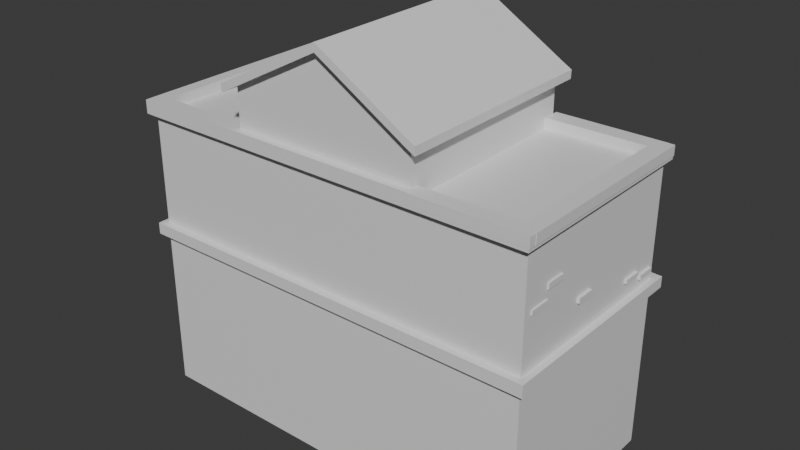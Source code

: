 # Source: fire_station.blend  (saved by Blender 5.0.119; exported with 4.5.12 LTS)
import bpy
from mathutils import Matrix  # noqa: F401  (used for matrix-valued properties, if any)

bpy.ops.wm.read_factory_settings(use_empty=True)
scene = bpy.context.scene
scene.name = 'Scene'

# ---- collections
col_collection = bpy.data.collections.new('Collection'); scene.collection.children.link(col_collection)

# ---- materials (node trees are filled in below, after node groups)
mat_material = bpy.data.materials.new('Material')
mat_material.alpha_threshold = 0.0
mat_material.use_backface_culling_lightprobe_volume = False
mat_material.roughness = 0.5
mat_material.line_color = (0.0, 0.0, 0.0, 1.0)

# ---- material node trees
mat_material.use_nodes = True; mat_material.node_tree.nodes.clear()
_N = mat_material.node_tree.nodes; _L = mat_material.node_tree.links
n0 = _N.new('ShaderNodeOutputMaterial'); n0.name = 'Material Output'; n0.location = (200, 100)
n1 = _N.new('ShaderNodeBsdfPrincipled'); n1.name = 'Principled BSDF'; n1.location = (-200, 100)
_L.new(n1.outputs[0], n0.inputs[0])
n0.is_active_output = True

# ---- world
world_world = bpy.data.worlds.new('World'); scene.world = world_world
world_world.use_nodes = True; world_world.node_tree.nodes.clear()
_N = world_world.node_tree.nodes; _L = world_world.node_tree.links
n0 = _N.new('ShaderNodeOutputWorld'); n0.name = 'World Output'; n0.location = (200, 100)
n1 = _N.new('ShaderNodeBackground'); n1.name = 'Background'; n1.location = (-200, 100)
n1.inputs[0].default_value = (0.05088, 0.05088, 0.05088, 1.0)
_L.new(n1.outputs[0], n0.inputs[0])
n0.is_active_output = True
world_world.color = (0.05088, 0.05088, 0.05088)
world_world.sun_shadow_jitter_overblur = 0.0

# ---- meshes
me_cube = bpy.data.meshes.new('Cube')
me_cube.from_pydata([(1.0, 1.0, 1.968), (1.0, 1.0, 0.3071), (1.0, -1.0, 1.968), (1.0, -1.0, 0.3071), (-3.066, 1.0, 1.968), (-3.066, 1.0, 0.3071), (-3.066, -1.0, 1.968), (-3.066, -1.0, 0.3071), (1.0, -1.0, 3.237), (-3.066, -1.0, 3.237), (1.0, 1.0, 3.237), (-3.066, 1.0, 3.237), (-0.09663, 1.0, 3.237), (-0.07216, -1.0, 3.237), (-1.951, -1.0, 3.237), (-1.949, 1.0, 3.237), (-1.949, 1.0, 3.716), (-0.09663, 1.0, 3.716), (-0.07216, -1.0, 3.716), (-1.951, -1.0, 3.716), (-0.9789, 1.0, 4.242), (-0.9597, -1.0, 4.242), (-2.67, 0.1701, 1.685), (0.569, 0.1435, 1.709), (-2.672, 0.1701, 0.3486), (0.5638, 0.1435, 0.3256), (-0.3306, 0.1435, 0.3256), (-0.3349, 0.1435, 1.709), (-1.778, 0.1701, 0.3486), (-1.775, 0.1701, 1.685), (1.0, 1.0, 2.078), (-3.066, -1.0, 2.083), (-3.066, 1.0, 2.076), (1.0, -1.0, 2.092), (-3.066, 1.091, 1.968), (1.0, 1.091, 1.968), (1.0, 1.091, 2.078), (-3.066, 1.091, 2.076), (-3.126, -1.0, 1.968), (-3.126, 1.0, 1.968), (-3.126, -1.0, 2.083), (-3.126, 1.0, 2.076), (1.0, -1.073, 1.968), (-3.066, -1.073, 1.968), (-3.066, -1.073, 2.083), (1.0, -1.073, 2.092), (-3.066, -1.073, 2.083), (-3.066, -1.073, 1.968), (-3.126, -1.073, 2.083), (-3.126, -1.073, 1.968), (1.068, 1.0, 1.968), (1.068, -1.0, 1.968), (1.068, 1.0, 2.078), (1.068, -1.0, 2.092), (1.0, -1.074, 1.968), (1.0, -1.074, 2.092), (1.068, -1.074, 1.968), (1.068, -1.074, 2.092), (1.0, 1.087, 2.078), (1.0, 1.087, 1.968), (1.068, 1.087, 2.078), (1.068, 1.087, 1.968), (-3.066, 1.088, 1.968), (-3.066, 1.088, 2.076), (-3.126, 1.088, 1.968), (-3.126, 1.088, 2.076), (-0.4629, 0.1451, 1.695), (-0.4564, 0.1451, 0.3393), (-1.607, 0.1451, 1.695), (-1.611, 0.1451, 0.3393), (0.6496, 1.0, 0.3071), (0.6464, 1.0, 1.727), (-2.805, 1.0, 0.3071), (-2.802, 1.0, 1.727), (0.5823, 1.0, 0.3071), (0.5876, 1.0, 1.728), (-0.349, 1.0, 0.3071), (-0.3535, 1.0, 1.727), (-0.4309, 1.0, 1.727), (-0.4241, 1.0, 0.3071), (-1.639, 1.0, 1.727), (-1.644, 1.0, 0.3071), (-1.733, 1.0, 1.727), (-2.711, 1.0, 1.726), (-1.737, 1.0, 0.3071), (-2.714, 1.0, 0.3071), (-1.951, -0.9162, 3.237), (-1.95, 0.8912, 3.237), (-2.981, -0.919, 3.237), (-2.982, 0.8975, 3.237), (-1.951, -1.0, 3.34), (-3.066, -1.0, 3.34), (-3.066, 1.0, 3.34), (-1.949, 1.0, 3.34), (-1.95, 0.8912, 3.34), (-1.951, -0.9162, 3.34), (-2.981, -0.919, 3.34), (-2.982, 0.8975, 3.34), (-3.066, 1.049, 3.237), (-1.949, 1.049, 3.237), (-3.066, 1.049, 3.34), (-1.949, 1.049, 3.34), (-3.114, -1.0, 3.237), (-3.114, 1.0, 3.237), (-3.114, -1.0, 3.34), (-3.114, 1.0, 3.34), (-1.951, -1.076, 3.237), (-3.066, -1.076, 3.237), (-1.951, -1.076, 3.34), (-3.066, -1.076, 3.34), (-3.113, -1.0, 3.237), (-3.113, -1.0, 3.34), (-3.113, -1.076, 3.237), (-3.113, -1.076, 3.34), (-3.066, 1.049, 3.237), (-3.066, 1.049, 3.34), (-3.114, 1.049, 3.237), (-3.114, 1.049, 3.34), (-3.066, 1.0, 3.208), (-1.949, 1.0, 3.208), (-3.066, 1.049, 3.208), (-1.949, 1.049, 3.208), (-3.066, -1.0, 3.206), (-3.066, 1.0, 3.206), (-3.114, -1.0, 3.206), (-3.114, 1.0, 3.206), (-1.951, -1.0, 3.205), (-3.066, -1.0, 3.205), (-1.951, -1.076, 3.205), (-3.066, -1.076, 3.205), (-3.066, -1.0, 3.206), (-3.066, -1.076, 3.206), (-3.113, -1.0, 3.206), (-3.113, -1.076, 3.206), (-3.066, 1.0, 3.208), (-3.114, 1.0, 3.208), (-3.066, 1.049, 3.208), (-3.114, 1.049, 3.208), (-0.07318, -0.917, 3.237), (-0.09507, 0.8724, 3.237), (0.9005, -0.9102, 3.237), (0.8908, 0.883, 3.237), (1.0, 1.0, 3.336), (1.0, -1.0, 3.336), (-0.09663, 1.0, 3.336), (-0.07216, -1.0, 3.336), (-0.09507, 0.8724, 3.336), (-0.07318, -0.917, 3.336), (0.9005, -0.9102, 3.336), (0.8908, 0.883, 3.336), (-0.3351, 0.985, 3.746), (-0.3714, 1.057, 3.71), (-1.735, 0.985, 3.746), (-1.698, 1.057, 3.71), (-0.3351, 0.985, 3.369), (-0.3714, 1.057, 3.405), (-1.735, 0.985, 3.369), (-1.698, 1.057, 3.405), (0.6089, 0.9141, 1.744), (0.6089, 0.9539, 1.744), (-2.703, 0.9141, 1.744), (-2.703, 0.9539, 1.744), (0.6089, 0.9141, 1.492), (0.6089, 0.9539, 1.492), (-2.703, 0.9141, 1.492), (-2.703, 0.9539, 1.492), (-2.358, 0.9913, 3.001), (-2.409, 1.017, 2.95), (-2.78, 0.9913, 3.001), (-2.716, 1.017, 2.95), (-2.358, 0.9913, 2.335), (-2.409, 1.017, 2.395), (-2.78, 0.9913, 2.335), (-2.716, 1.017, 2.395), (-1.691, 0.9913, 3.001), (-1.737, 1.017, 2.954), (-2.113, 0.9913, 3.001), (-2.053, 1.017, 2.954), (-1.691, 0.9913, 2.335), (-1.737, 1.017, 2.391), (-2.113, 0.9913, 2.335), (-2.053, 1.017, 2.391), (0.003436, 0.9913, 3.001), (-0.04392, 1.017, 2.953), (-0.4185, 0.9913, 3.001), (-0.3578, 1.017, 2.953), (0.003436, 0.9913, 2.335), (-0.04392, 1.017, 2.392), (-0.4185, 0.9913, 2.335), (-0.3578, 1.017, 2.392), (0.6628, 0.9913, 3.001), (0.6089, 1.017, 2.947), (0.2408, 0.9913, 3.001), (0.3082, 1.017, 2.947), (0.6628, 0.9913, 2.335), (0.6089, 1.017, 2.399), (0.2408, 0.9913, 2.335), (0.3082, 1.017, 2.399), (-0.09663, 1.052, 3.237), (1.0, 1.052, 3.237), (-0.09663, 1.052, 3.336), (1.0, 1.052, 3.336), (1.059, 1.0, 3.237), (1.059, -1.0, 3.237), (1.059, 1.0, 3.336), (1.059, -1.0, 3.336), (1.0, -1.077, 3.237), (-0.07216, -1.077, 3.237), (1.0, -1.077, 3.336), (-0.07216, -1.077, 3.336), (-0.06689, -1.0, 3.34), (-0.06689, -1.0, 3.237), (-0.06689, -1.076, 3.34), (-0.06689, -1.076, 3.237), (1.056, -1.0, 3.336), (1.056, -1.0, 3.237), (1.056, -1.077, 3.336), (1.056, -1.077, 3.237), (1.0, 1.049, 3.336), (1.0, 1.049, 3.237), (1.059, 1.049, 3.336), (1.059, 1.049, 3.237), (1.051, -1.0, 3.237), (1.051, -1.076, 3.237), (1.051, -1.0, 3.205), (1.051, -1.076, 3.205), (0.9996, -1.0, 3.237), (0.9997, -1.0, 3.205), (1.051, 1.049, 3.205), (1.051, 1.049, 3.237), (0.9997, 1.049, 3.205), (0.9996, 1.049, 3.237), (0.9997, 1.001, 3.205), (0.9996, 1.002, 3.237), (-0.1, 1.049, 3.238), (-0.09986, 1.049, 3.206), (-0.1, 1.002, 3.238), (-0.09986, 1.001, 3.206), (-2.713, 0.9539, 1.492), (-2.713, 0.9971, 1.492), (0.5835, 0.9539, 1.492), (0.5835, 0.9971, 1.492), (-2.713, 0.9539, 1.52), (-2.713, 0.9971, 1.52), (0.5835, 0.9539, 1.52), (0.5835, 0.9971, 1.52), (0.3731, 0.9539, 1.499), (0.3731, 0.9916, 1.499), (0.4042, 0.9539, 1.499), (0.4042, 0.9916, 1.499), (0.3731, 0.9539, 1.725), (0.3731, 0.9916, 1.725), (0.4042, 0.9539, 1.725), (0.4042, 0.9916, 1.725), (-0.6722, 0.9539, 1.499), (-0.6722, 0.9916, 1.499), (-0.6337, 0.9539, 1.499), (-0.6337, 0.9916, 1.499), (-0.6722, 0.9539, 1.725), (-0.6722, 0.9916, 1.725), (-0.6337, 0.9539, 1.725), (-0.6337, 0.9916, 1.725), (-1.439, 0.9539, 1.499), (-1.439, 0.9916, 1.499), (-1.399, 0.9539, 1.499), (-1.399, 0.9916, 1.499), (-1.439, 0.9539, 1.725), (-1.439, 0.9916, 1.725), (-1.399, 0.9539, 1.725), (-1.399, 0.9916, 1.725), (-0.9771, 1.0, 4.325), (-0.0948, 1.0, 3.799), (-0.07033, -0.9998, 3.799), (-0.9579, -0.9998, 4.325), (-1.949, -0.9998, 3.799), (-1.948, 1.0, 3.799), (-2.055, -0.9999, 3.661), (-2.053, 1.0, 3.661), (-2.053, -0.9997, 3.744), (-2.051, 1.0, 3.744), (0.02943, -0.9993, 3.658), (0.004962, 1.001, 3.658), (0.0068, 1.001, 3.741), (0.03127, -0.9991, 3.741), (-0.979, 1.085, 4.242), (-0.09677, 1.085, 3.716), (-1.95, 1.085, 3.716), (-0.09493, 1.086, 3.799), (-0.9772, 1.086, 4.325), (-1.948, 1.086, 3.799), (-2.053, 1.085, 3.661), (-2.051, 1.086, 3.744), (0.004826, 1.086, 3.658), (0.006665, 1.086, 3.741), (-0.9596, -1.087, 4.242), (-1.951, -1.087, 3.716), (-0.07202, -1.087, 3.716), (-0.9577, -1.087, 4.326), (-1.949, -1.087, 3.799), (-0.07019, -1.087, 3.799), (-2.053, -1.087, 3.745), (-2.055, -1.087, 3.661), (0.03141, -1.086, 3.741), (0.02957, -1.086, 3.658), (0.6496, 1.085, 0.3071), (0.5823, 1.085, 0.3071), (0.5876, 1.085, 1.728), (-2.711, 1.085, 1.726), (-2.714, 1.085, 0.3071), (-0.349, 1.085, 0.3071), (-0.3535, 1.085, 1.727), (-1.644, 1.085, 0.3071), (-1.737, 1.085, 0.3071), (-1.639, 1.085, 1.727), (-1.733, 1.085, 1.727), (-0.4309, 1.085, 1.727), (-0.4241, 1.085, 0.3071), (0.6464, 1.085, 1.727), (-2.805, 1.085, 0.3071), (-2.802, 1.085, 1.727), (0.6451, 1.0, 1.81), (-2.802, 1.0, 1.803), (-1.733, 1.086, 1.727), (-2.711, 1.086, 1.726), (0.5876, 1.086, 1.728), (-0.3535, 1.086, 1.727), (-1.639, 1.086, 1.727), (-0.4309, 1.086, 1.727), (0.6464, 1.086, 1.727), (-2.802, 1.086, 1.727), (0.6451, 1.086, 1.81), (-2.802, 1.086, 1.803), (-0.1741, 0.9539, 1.518), (-0.1741, 0.9922, 1.518), (-0.1394, 0.9539, 1.518), (-0.1394, 0.9922, 1.518), (-0.1741, 0.9539, 1.724), (-0.1741, 0.9922, 1.724), (-0.1394, 0.9539, 1.724), (-0.1394, 0.9922, 1.724), (-1.957, 0.9539, 1.518), (-1.957, 0.9922, 1.518), (-1.922, 0.9539, 1.518), (-1.922, 0.9922, 1.518), (-1.957, 0.9539, 1.724), (-1.957, 0.9922, 1.724), (-1.922, 0.9539, 1.724), (-1.922, 0.9922, 1.724), (-2.486, 0.9539, 1.518), (-2.486, 0.9922, 1.518), (-2.451, 0.9539, 1.518), (-2.451, 0.9922, 1.518), (-2.486, 0.9539, 1.724), (-2.486, 0.9922, 1.724), (-2.451, 0.9539, 1.724), (-2.451, 0.9922, 1.724), (-2.703, 0.9539, 1.603), (-2.703, 0.9872, 1.603), (0.5861, 0.9539, 1.603), (0.5861, 0.9872, 1.603), (-2.703, 0.9539, 1.631), (-2.703, 0.9872, 1.631), (0.5861, 0.9539, 1.631), (0.5861, 0.9872, 1.631), (-1.055, 0.9539, 1.519), (-1.055, 0.9696, 1.519), (-1.018, 0.9539, 1.519), (-1.018, 0.9696, 1.519), (-1.055, 0.9539, 1.725), (-1.055, 0.9696, 1.725), (-1.018, 0.9539, 1.725), (-1.018, 0.9696, 1.725), (-2.223, 0.9539, 1.519), (-2.223, 0.9696, 1.519), (-2.186, 0.9539, 1.519), (-2.186, 0.9696, 1.519), (-2.223, 0.9539, 1.725), (-2.223, 0.9696, 1.725), (-2.186, 0.9539, 1.725), (-2.186, 0.9696, 1.725), (0.1007, 0.9539, 1.519), (0.1007, 0.9696, 1.519), (0.1375, 0.9539, 1.519), (0.1375, 0.9696, 1.519), (0.1007, 0.9539, 1.725), (0.1007, 0.9696, 1.725), (0.1375, 0.9539, 1.725), (0.1375, 0.9696, 1.725), (0.2162, 1.0, 2.262), (0.2162, 1.054, 2.262), (0.6805, 1.0, 2.262), (0.6805, 1.054, 2.262), (0.2162, 1.0, 2.331), (0.2162, 1.054, 2.331), (0.6805, 1.0, 2.331), (0.6805, 1.054, 2.331), (-0.4462, 1.0, 2.262), (-0.4462, 1.054, 2.262), (0.01807, 1.0, 2.262), (0.01807, 1.054, 2.262), (-0.4462, 1.0, 2.331), (-0.4462, 1.054, 2.331), (0.01807, 1.0, 2.331), (0.01807, 1.054, 2.331), (-2.15, 1.0, 2.262), (-2.15, 1.054, 2.262), (-1.661, 1.0, 2.262), (-1.661, 1.054, 2.262), (-2.15, 1.0, 2.331), (-2.15, 1.054, 2.331), (-1.661, 1.0, 2.331), (-1.661, 1.054, 2.331), (-2.816, 1.0, 2.262), (-2.816, 1.054, 2.262), (-2.33, 1.0, 2.262), (-2.33, 1.054, 2.262), (-2.816, 1.0, 2.331), (-2.816, 1.054, 2.331), (-2.33, 1.0, 2.331), (-2.33, 1.054, 2.331), (0.6418, 1.031, 2.98), (0.2752, 1.031, 2.98), (0.2752, 1.031, 2.366), (0.6418, 1.031, 2.366), (-0.01754, 1.031, 2.98), (-0.3841, 1.031, 2.98), (-0.3841, 1.031, 2.366), (-0.01754, 1.031, 2.366), (-1.712, 1.031, 2.98), (-2.079, 1.031, 2.98), (-2.079, 1.031, 2.366), (-1.712, 1.031, 2.366), (-2.379, 1.031, 2.98), (-2.746, 1.031, 2.98), (-2.746, 1.031, 2.366), (-2.379, 1.031, 2.366), (-0.3351, 1.025, 3.746), (-1.735, 1.025, 3.746), (-1.735, 1.025, 3.369), (-0.3351, 1.025, 3.369), (0.2743, 1.017, 2.668), (0.2743, 1.029, 2.668), (0.6288, 1.017, 2.668), (0.6288, 1.029, 2.668), (0.2743, 1.017, 2.711), (0.2743, 1.029, 2.711), (0.6288, 1.017, 2.711), (0.6288, 1.029, 2.711), (-0.3816, 1.017, 2.668), (-0.3816, 1.029, 2.668), (-0.0271, 1.017, 2.668), (-0.0271, 1.029, 2.668), (-0.3816, 1.017, 2.711), (-0.3816, 1.029, 2.711), (-0.0271, 1.017, 2.711), (-0.0271, 1.029, 2.711), (-2.08, 1.017, 2.668), (-2.08, 1.029, 2.668), (-1.725, 1.017, 2.668), (-1.725, 1.029, 2.668), (-2.08, 1.017, 2.711), (-2.08, 1.029, 2.711), (-1.725, 1.017, 2.711), (-1.725, 1.029, 2.711), (-2.743, 1.017, 2.668), (-2.743, 1.029, 2.668), (-2.388, 1.017, 2.668), (-2.388, 1.029, 2.668), (-2.743, 1.017, 2.711), (-2.743, 1.029, 2.711), (-2.388, 1.017, 2.711), (-2.388, 1.029, 2.711), (-0.688, 1.0, 3.118), (-0.688, 1.031, 3.118), (-0.5193, 1.0, 3.118), (-0.5193, 1.031, 3.118), (-0.688, 1.0, 3.149), (-0.688, 1.031, 3.149), (-0.5193, 1.0, 3.149), (-0.5193, 1.031, 3.149), (-0.9528, 1.0, 3.075), (-0.9528, 1.025, 3.075), (-0.7725, 1.0, 3.075), (-0.7725, 1.025, 3.075), (-0.9528, 1.0, 3.104), (-0.9528, 1.025, 3.104), (-0.7725, 1.0, 3.104), (-0.7725, 1.025, 3.104), (-0.7714, 1.0, 3.009), (-0.7714, 1.029, 3.009), (-0.6111, 1.0, 3.009), (-0.6111, 1.029, 3.009), (-0.7714, 1.0, 3.036), (-0.7714, 1.029, 3.036), (-0.6111, 1.0, 3.036), (-0.6111, 1.029, 3.036), (1.0, 0.513, 2.236), (1.026, 0.513, 2.236), (1.0, 0.513, 2.275), (1.026, 0.513, 2.275), (1.0, 0.708, 2.236), (1.026, 0.708, 2.236), (1.0, 0.708, 2.275), (1.026, 0.708, 2.275), (1.0, 0.7576, 2.166), (1.026, 0.7576, 2.166), (1.0, 0.7576, 2.214), (1.026, 0.7576, 2.214), (1.0, 0.9483, 2.166), (1.026, 0.9483, 2.166), (1.0, 0.9483, 2.214), (1.026, 0.9483, 2.214), (-3.027, 1.0, 2.154), (-3.027, 1.028, 2.154), (-2.838, 1.0, 2.154), (-2.838, 1.028, 2.154), (-3.027, 1.0, 2.202), (-3.027, 1.028, 2.202), (-2.838, 1.0, 2.202), (-2.838, 1.028, 2.202), (-2.805, 1.0, 2.1), (-2.805, 1.019, 2.1), (-2.639, 1.0, 2.1), (-2.639, 1.019, 2.1), (-2.805, 1.0, 2.144), (-2.805, 1.019, 2.144), (-2.639, 1.0, 2.144), (-2.639, 1.019, 2.144), (1.0, -0.7112, 2.732), (1.015, -0.7112, 2.732), (1.0, -0.7112, 2.789), (1.015, -0.7112, 2.789), (1.0, -0.5154, 2.732), (1.015, -0.5154, 2.732), (1.0, -0.5154, 2.789), (1.015, -0.5154, 2.789), (1.0, -0.9179, 2.604), (1.014, -0.9179, 2.604), (1.0, -0.9179, 2.648), (1.014, -0.9179, 2.648), (1.0, -0.7086, 2.604), (1.014, -0.7086, 2.604), (1.0, -0.7086, 2.648), (1.014, -0.7086, 2.648), (1.0, -0.2529, 2.4), (1.025, -0.2529, 2.4), (1.0, -0.2529, 2.451), (1.025, -0.2529, 2.451), (1.0, -0.06755, 2.4), (1.025, -0.06755, 2.4), (1.0, -0.06755, 2.451), (1.025, -0.06755, 2.451), (-0.7354, 1.0, 2.802), (-1.031, 1.0, 2.991), (-1.349, 1.0, 2.8), (-1.265, 1.0, 2.679), (-1.244, 1.0, 2.584), (-1.275, 1.0, 2.511), (-1.339, 1.0, 2.403), (-1.321, 1.0, 2.313), (-1.028, 1.0, 2.187), (-0.7874, 1.0, 2.293), (-0.7449, 1.0, 2.388), (-0.8062, 1.0, 2.5), (-0.8252, 1.0, 2.568), (-0.8053, 1.0, 2.676), (-0.7803, 1.05, 2.791), (-1.031, 1.05, 2.951), (-1.301, 1.05, 2.789), (-1.233, 1.05, 2.692), (-1.209, 1.05, 2.556), (-1.246, 1.05, 2.471), (-1.282, 1.05, 2.394), (-1.266, 1.05, 2.329), (-1.028, 1.05, 2.216), (-0.8344, 1.05, 2.311), (-0.795, 1.05, 2.384), (-0.8372, 1.05, 2.462), (-0.8667, 1.05, 2.548), (-0.8377, 1.05, 2.687), (-0.7354, 1.067, 2.802), (-1.031, 1.067, 2.991), (-1.349, 1.067, 2.8), (-1.265, 1.067, 2.679), (-1.244, 1.067, 2.584), (-1.275, 1.067, 2.511), (-1.339, 1.067, 2.403), (-1.321, 1.067, 2.313), (-1.028, 1.067, 2.187), (-0.7874, 1.067, 2.293), (-0.7449, 1.067, 2.388), (-0.8062, 1.067, 2.5), (-0.8252, 1.067, 2.568), (-0.8053, 1.067, 2.676), (-0.8947, 1.104, 2.367), (-0.8947, 1.121, 2.367)], [(595, 594)], [(30, 0, 35, 36), (3, 2, 6, 7), (7, 6, 4, 5), (5, 72, 85, 84, 81, 79, 76, 74, 70, 1, 3, 7), (1, 0, 2, 3), (5, 4, 0, 1, 70, 71, 320, 321, 73, 72), (138, 13, 145, 147), (31, 6, 43, 44), (6, 31, 46, 47), (0, 30, 58, 59), (20, 16, 286, 284), (13, 138, 139, 12, 17, 18), (89, 87, 94, 97), (12, 15, 16, 20, 17), (15, 87, 86, 14, 19, 16), (14, 13, 18, 21, 19), (18, 17, 281, 280), (24, 22, 29, 28), (35, 34, 37, 36), (26, 27, 23, 25), (81, 84, 312, 311), (32, 31, 9, 11), (31, 33, 8, 13, 14, 9), (30, 32, 11, 554, 555, 556, 557, 558, 559, 560, 561, 562, 563, 564, 565, 552, 10), (33, 30, 10, 8), (4, 32, 37, 34), (0, 4, 34, 35), (32, 30, 36, 37), (39, 38, 40, 41), (31, 32, 41, 40), (32, 4, 62, 63), (4, 6, 38, 39), (43, 42, 45, 44), (6, 2, 42, 43), (33, 31, 44, 45), (2, 33, 45, 42), (47, 46, 48, 49), (31, 40, 48, 46), (38, 6, 47, 49), (40, 38, 49, 48), (51, 50, 52, 53), (30, 33, 53, 52), (2, 0, 50, 51), (53, 33, 55, 57), (55, 54, 56, 57), (51, 53, 57, 56), (33, 2, 54, 55), (2, 51, 56, 54), (59, 58, 60, 61), (30, 52, 60, 58), (50, 0, 59, 61), (52, 50, 61, 60), (63, 62, 64, 65), (41, 32, 63, 65), (39, 41, 65, 64), (4, 39, 64, 62), (77, 76, 309, 310), (69, 68, 66, 67), (80, 81, 311, 313), (72, 73, 319, 318), (25, 23, 75, 74), (26, 25, 74, 76), (23, 27, 77, 75), (27, 26, 76, 77), (67, 66, 78, 79), (66, 68, 80, 78), (69, 67, 79, 81), (68, 69, 81, 80), (29, 22, 83, 82), (24, 28, 84, 85), (22, 24, 85, 83), (28, 29, 82, 84), (90, 95, 96, 97, 94, 93, 92, 91), (87, 89, 88, 86), (86, 88, 96, 95), (14, 86, 95, 90), (99, 15, 119, 121), (88, 89, 97, 96), (9, 91, 104, 102), (87, 15, 93, 94), (91, 9, 110, 111), (99, 98, 100, 101), (92, 93, 101, 100), (11, 92, 100, 98), (93, 15, 99, 101), (103, 102, 104, 105), (11, 103, 135, 134), (103, 11, 123, 125), (91, 92, 105, 104), (107, 106, 108, 109), (90, 91, 109, 108), (106, 107, 129, 128), (90, 108, 212, 210), (111, 110, 112, 113), (109, 91, 111, 113), (107, 109, 113, 112), (110, 9, 130, 132), (115, 114, 116, 117), (103, 105, 117, 116), (92, 11, 114, 115), (105, 92, 115, 117), (119, 118, 120, 121), (15, 11, 118, 119), (11, 98, 120, 118), (98, 99, 121, 120), (123, 122, 124, 125), (102, 103, 125, 124), (11, 9, 122, 123), (9, 102, 124, 122), (127, 126, 128, 129), (128, 126, 227, 224, 225), (9, 14, 126, 127), (107, 9, 127, 129), (130, 131, 133, 132), (112, 110, 132, 133), (9, 107, 131, 130), (107, 112, 133, 131), (134, 135, 137, 136), (103, 116, 137, 135), (116, 114, 136, 137), (114, 11, 134, 136), (138, 140, 141, 139), (142, 144, 146, 149, 148, 147, 145, 143), (144, 142, 201, 200), (143, 8, 203, 205), (12, 139, 146, 144), (141, 140, 148, 149), (13, 8, 206, 207), (139, 141, 149, 146), (140, 138, 147, 148), (150, 436, 437, 152), (152, 437, 438, 156), (156, 438, 439, 154), (154, 439, 436, 150), (152, 156, 154, 150), (157, 153, 151, 155), (158, 159, 161, 160), (160, 161, 165, 164), (164, 165, 163, 162), (162, 163, 159, 158), (160, 164, 162, 158), (165, 161, 159, 163), (166, 432, 433, 168), (168, 433, 434, 172), (172, 434, 435, 170), (170, 435, 432, 166), (168, 172, 170, 166), (173, 169, 167, 171), (174, 428, 429, 176), (176, 429, 430, 180), (180, 430, 431, 178), (178, 431, 428, 174), (176, 180, 178, 174), (181, 177, 175, 179), (182, 424, 425, 184), (184, 425, 426, 188), (188, 426, 427, 186), (186, 427, 424, 182), (184, 188, 186, 182), (189, 185, 183, 187), (190, 420, 421, 192), (192, 421, 422, 196), (196, 422, 423, 194), (194, 423, 420, 190), (192, 196, 194, 190), (197, 193, 191, 195), (199, 198, 200, 201), (12, 144, 200, 198), (10, 12, 198, 199), (142, 10, 199, 201), (203, 202, 204, 205), (8, 10, 202, 203), (142, 143, 205, 204), (10, 142, 218, 219), (207, 206, 208, 209), (143, 208, 216, 214), (145, 13, 207, 209), (143, 145, 209, 208), (211, 210, 212, 213), (14, 90, 210, 211), (108, 106, 213, 212), (106, 14, 211, 213), (215, 214, 216, 217), (206, 8, 215, 217), (8, 143, 214, 215), (208, 206, 217, 216), (219, 218, 220, 221), (202, 10, 219, 221), (204, 202, 221, 220), (142, 204, 220, 218), (222, 223, 225, 224), (126, 14, 226, 227), (14, 106, 223, 222, 226), (106, 128, 225, 223), (230, 231, 229, 228), (227, 226, 233, 232), (226, 222, 229, 231, 233), (224, 227, 232, 230, 228), (222, 224, 228, 229), (237, 236, 234, 235), (232, 233, 236, 237), (230, 232, 237, 235), (233, 231, 234, 236), (231, 230, 235, 234), (238, 239, 241, 240), (240, 241, 245, 244), (244, 245, 243, 242), (242, 243, 239, 238), (240, 244, 242, 238), (245, 241, 239, 243), (246, 247, 249, 248), (248, 249, 253, 252), (252, 253, 251, 250), (250, 251, 247, 246), (248, 252, 250, 246), (253, 249, 247, 251), (254, 255, 257, 256), (256, 257, 261, 260), (260, 261, 259, 258), (258, 259, 255, 254), (256, 260, 258, 254), (261, 257, 255, 259), (262, 263, 265, 264), (264, 265, 269, 268), (268, 269, 267, 266), (266, 267, 263, 262), (264, 268, 266, 262), (269, 265, 263, 267), (272, 271, 270, 273), (273, 270, 275, 274), (283, 272, 299, 302), (17, 20, 284, 285), (280, 283, 302, 303), (274, 278, 300, 298), (277, 276, 278, 279), (274, 275, 279, 278), (271, 282, 293, 287), (16, 19, 276, 277), (280, 281, 282, 283), (16, 277, 290, 286), (273, 274, 298, 297), (271, 272, 283, 282), (284, 286, 289, 288), (285, 284, 288, 287), (289, 286, 290, 291), (285, 287, 293, 292), (270, 271, 287, 288), (281, 17, 285, 292), (277, 279, 291, 290), (275, 270, 288, 289), (282, 281, 292, 293), (279, 275, 289, 291), (295, 294, 297, 298), (294, 296, 299, 297), (295, 298, 300, 301), (299, 296, 303, 302), (276, 19, 295, 301), (19, 21, 294, 295), (21, 18, 296, 294), (18, 280, 303, 296), (278, 276, 301, 300), (272, 273, 297, 299), (312, 314, 313, 311), (316, 315, 310, 309), (306, 317, 304, 305), (318, 319, 307, 308), (75, 71, 317, 306), (82, 80, 313, 314), (78, 77, 310, 315), (70, 74, 305, 304), (71, 70, 304, 317), (84, 82, 314, 312), (76, 79, 316, 309), (74, 75, 306, 305), (85, 72, 318, 308), (79, 78, 315, 316), (83, 85, 308, 307), (73, 83, 307, 319), (329, 331, 330, 328, 324, 325, 327, 326, 322, 323), (78, 80, 326, 327), (83, 73, 329, 323), (77, 78, 327, 325), (71, 75, 324, 328), (320, 71, 328, 330), (80, 82, 322, 326), (75, 77, 325, 324), (321, 320, 330, 331), (82, 83, 323, 322), (73, 321, 331, 329), (332, 333, 335, 334), (334, 335, 339, 338), (338, 339, 337, 336), (336, 337, 333, 332), (334, 338, 336, 332), (339, 335, 333, 337), (340, 341, 343, 342), (342, 343, 347, 346), (346, 347, 345, 344), (344, 345, 341, 340), (342, 346, 344, 340), (347, 343, 341, 345), (348, 349, 351, 350), (350, 351, 355, 354), (354, 355, 353, 352), (352, 353, 349, 348), (350, 354, 352, 348), (355, 351, 349, 353), (356, 357, 359, 358), (358, 359, 363, 362), (362, 363, 361, 360), (360, 361, 357, 356), (358, 362, 360, 356), (363, 359, 357, 361), (364, 365, 367, 366), (366, 367, 371, 370), (370, 371, 369, 368), (368, 369, 365, 364), (366, 370, 368, 364), (371, 367, 365, 369), (372, 373, 375, 374), (374, 375, 379, 378), (378, 379, 377, 376), (376, 377, 373, 372), (374, 378, 376, 372), (379, 375, 373, 377), (380, 381, 383, 382), (382, 383, 387, 386), (386, 387, 385, 384), (384, 385, 381, 380), (382, 386, 384, 380), (387, 383, 381, 385), (388, 389, 391, 390), (390, 391, 395, 394), (394, 395, 393, 392), (392, 393, 389, 388), (390, 394, 392, 388), (395, 391, 389, 393), (396, 397, 399, 398), (398, 399, 403, 402), (402, 403, 401, 400), (400, 401, 397, 396), (398, 402, 400, 396), (403, 399, 397, 401), (404, 405, 407, 406), (406, 407, 411, 410), (410, 411, 409, 408), (408, 409, 405, 404), (406, 410, 408, 404), (411, 407, 405, 409), (412, 413, 415, 414), (414, 415, 419, 418), (418, 419, 417, 416), (416, 417, 413, 412), (414, 418, 416, 412), (419, 415, 413, 417), (191, 193, 421, 420), (193, 197, 422, 421), (197, 195, 423, 422), (195, 191, 420, 423), (183, 185, 425, 424), (185, 189, 426, 425), (189, 187, 427, 426), (187, 183, 424, 427), (175, 177, 429, 428), (177, 181, 430, 429), (181, 179, 431, 430), (179, 175, 428, 431), (167, 169, 433, 432), (169, 173, 434, 433), (173, 171, 435, 434), (171, 167, 432, 435), (151, 153, 437, 436), (153, 157, 438, 437), (157, 155, 439, 438), (155, 151, 436, 439), (440, 441, 443, 442), (442, 443, 447, 446), (446, 447, 445, 444), (444, 445, 441, 440), (442, 446, 444, 440), (447, 443, 441, 445), (448, 449, 451, 450), (450, 451, 455, 454), (454, 455, 453, 452), (452, 453, 449, 448), (450, 454, 452, 448), (455, 451, 449, 453), (456, 457, 459, 458), (458, 459, 463, 462), (462, 463, 461, 460), (460, 461, 457, 456), (458, 462, 460, 456), (463, 459, 457, 461), (464, 465, 467, 466), (466, 467, 471, 470), (470, 471, 469, 468), (468, 469, 465, 464), (466, 470, 468, 464), (471, 467, 465, 469), (472, 473, 475, 474), (474, 475, 479, 478), (478, 479, 477, 476), (476, 477, 473, 472), (474, 478, 476, 472), (479, 475, 473, 477), (480, 481, 483, 482), (482, 483, 487, 486), (486, 487, 485, 484), (484, 485, 481, 480), (482, 486, 484, 480), (487, 483, 481, 485), (488, 489, 491, 490), (490, 491, 495, 494), (494, 495, 493, 492), (492, 493, 489, 488), (490, 494, 492, 488), (495, 491, 489, 493), (496, 497, 499, 498), (498, 499, 503, 502), (502, 503, 501, 500), (500, 501, 497, 496), (498, 502, 500, 496), (503, 499, 497, 501), (504, 505, 507, 506), (506, 507, 511, 510), (510, 511, 509, 508), (508, 509, 505, 504), (506, 510, 508, 504), (511, 507, 505, 509), (512, 513, 515, 514), (514, 515, 519, 518), (518, 519, 517, 516), (516, 517, 513, 512), (514, 518, 516, 512), (519, 515, 513, 517), (520, 521, 523, 522), (522, 523, 527, 526), (526, 527, 525, 524), (524, 525, 521, 520), (522, 526, 524, 520), (527, 523, 521, 525), (528, 529, 531, 530), (530, 531, 535, 534), (534, 535, 533, 532), (532, 533, 529, 528), (530, 534, 532, 528), (535, 531, 529, 533), (536, 537, 539, 538), (538, 539, 543, 542), (542, 543, 541, 540), (540, 541, 537, 536), (538, 542, 540, 536), (543, 539, 537, 541), (544, 545, 547, 546), (546, 547, 551, 550), (550, 551, 549, 548), (548, 549, 545, 544), (546, 550, 548, 544), (551, 547, 545, 549), (567, 566, 579, 578, 577, 576, 575, 574, 573, 572, 571, 570, 569, 568), (10, 552, 553, 554, 11, 15, 12), (562, 561, 589, 590), (555, 554, 582, 583), (563, 562, 590, 591), (556, 555, 583, 584), (564, 563, 591, 592), (557, 556, 584, 585), (565, 564, 592, 593), (558, 557, 585, 586), (552, 565, 593, 580), (559, 558, 586, 587), (560, 559, 587, 588), (553, 552, 580, 581), (561, 560, 588, 589), (554, 553, 581, 582), (566, 567, 581, 580), (567, 568, 582, 581), (568, 569, 583, 582), (569, 570, 584, 583), (570, 571, 585, 584), (571, 572, 586, 585), (572, 573, 587, 586), (573, 574, 588, 587), (574, 575, 589, 588), (575, 576, 590, 589), (576, 577, 591, 590), (577, 578, 592, 591), (578, 579, 593, 592), (579, 566, 580, 593)])
_uv = me_cube.uv_layers.new(name='UVMap')
_uv.uv.foreach_set('vector', [0.625, 0.5, 0.625, 0.5, 0.625, 0.5, 0.625, 0.5, 0.375, 0.75, 0.625, 0.75, 0.625, 1.0, 0.375, 1.0, 0.375, 0.0, 0.625, 0.0, 0.625, 0.25, 0.375, 0.25, 0.125, 0.5, 0.1433, 0.5, 0.1466, 0.5, 0.2067, 0.5, 0.2124, 0.5, 0.2874, 0.5, 0.292, 0.5, 0.3493, 0.5, 0.3525, 0.5, 0.375, 0.5, 0.375, 0.75, 0.125, 0.75, 0.375, 0.5, 0.625, 0.5, 0.625, 0.75, 0.375, 0.75, 0.375, 0.25, 0.625, 0.25, 0.625, 0.5, 0.375, 0.5, 0.375, 0.4775, 0.5959, 0.4773, 0.609, 0.4781, 0.6079, 0.2672, 0.596, 0.2685, 0.375, 0.2683, 0.6949, 0.7396, 0.6948, 0.75, 0.6948, 0.75, 0.6949, 0.7396, 0.625, 1.0, 0.625, 1.0, 0.625, 1.0, 0.625, 1.0, 0.625, 1.0, 0.625, 1.0, 0.625, 1.0, 0.625, 1.0, 0.625, 0.5, 0.625, 0.5, 0.625, 0.5, 0.625, 0.5, 0.625, 0.3763, 0.625, 0.3186, 0.625, 0.3186, 0.625, 0.3763, 0.6948, 0.75, 0.6949, 0.7396, 0.6962, 0.5159, 0.6963, 0.5, 0.6963, 0.5, 0.6948, 0.75, 0.8717, 0.5128, 0.8064, 0.5136, 0.8064, 0.5136, 0.8717, 0.5128, 0.625, 0.4287, 0.625, 0.3186, 0.625, 0.3186, 0.625, 0.3763, 0.625, 0.4287, 0.8064, 0.5, 0.8064, 0.5136, 0.8065, 0.7395, 0.8065, 0.75, 0.8065, 0.75, 0.8064, 0.5, 0.625, 0.9315, 0.625, 0.8198, 0.625, 0.8198, 0.625, 0.8723, 0.625, 0.9315, 0.6948, 0.75, 0.6963, 0.5, 0.6963, 0.5, 0.6948, 0.75, 0.3815, 0.2742, 0.5894, 0.2744, 0.5895, 0.3294, 0.3815, 0.3292, 0.625, 0.5, 0.625, 0.25, 0.625, 0.25, 0.625, 0.5, 0.3779, 0.4182, 0.5931, 0.4179, 0.5932, 0.4735, 0.3779, 0.4732, 0.2124, 0.5, 0.2067, 0.5, 0.2067, 0.5, 0.2124, 0.5, 0.625, 0.25, 0.625, 0.0, 0.625, 0.0, 0.625, 0.25, 0.625, 1.0, 0.625, 0.75, 0.625, 0.75, 0.625, 0.8198, 0.625, 0.9315, 0.625, 1.0, 0.625, 0.5, 0.625, 0.25, 0.625, 0.25, 0.625, 0.3548, 0.625, 0.36, 0.625, 0.3615, 0.625, 0.3596, 0.625, 0.3558, 0.625, 0.3562, 0.625, 0.3767, 0.625, 0.3912, 0.625, 0.3918, 0.625, 0.3883, 0.625, 0.387, 0.625, 0.3879, 0.625, 0.3928, 0.625, 0.5, 0.625, 0.75, 0.625, 0.5, 0.625, 0.5, 0.625, 0.75, 0.625, 0.25, 0.625, 0.25, 0.625, 0.25, 0.625, 0.25, 0.625, 0.5, 0.625, 0.25, 0.625, 0.25, 0.625, 0.5, 0.625, 0.25, 0.625, 0.5, 0.625, 0.5, 0.625, 0.25, 0.625, 0.25, 0.625, 0.0, 0.625, 0.0, 0.625, 0.25, 0.625, 0.0, 0.625, 0.25, 0.625, 0.25, 0.625, 0.0, 0.625, 0.25, 0.625, 0.25, 0.625, 0.25, 0.625, 0.25, 0.625, 0.25, 0.625, 0.0, 0.625, 0.0, 0.625, 0.25, 0.625, 1.0, 0.625, 0.75, 0.625, 0.75, 0.625, 1.0, 0.625, 1.0, 0.625, 0.75, 0.625, 0.75, 0.625, 1.0, 0.625, 0.75, 0.625, 1.0, 0.625, 1.0, 0.625, 0.75, 0.625, 0.75, 0.625, 0.75, 0.625, 0.75, 0.625, 0.75, 0.625, 1.0, 0.625, 1.0, 0.625, 1.0, 0.625, 1.0, 0.625, 0.0, 0.625, 0.0, 0.625, 0.0, 0.625, 0.0, 0.625, 0.0, 0.625, 0.0, 0.625, 0.0, 0.625, 0.0, 0.625, 0.0, 0.625, 0.0, 0.625, 0.0, 0.625, 0.0, 0.625, 0.75, 0.625, 0.5, 0.625, 0.5, 0.625, 0.75, 0.625, 0.5, 0.625, 0.75, 0.625, 0.75, 0.625, 0.5, 0.625, 0.75, 0.625, 0.5, 0.625, 0.5, 0.625, 0.75, 0.625, 0.75, 0.625, 0.75, 0.625, 0.75, 0.625, 0.75, 0.625, 0.75, 0.625, 0.75, 0.625, 0.75, 0.625, 0.75, 0.625, 0.75, 0.625, 0.75, 0.625, 0.75, 0.625, 0.75, 0.625, 0.75, 0.625, 0.75, 0.625, 0.75, 0.625, 0.75, 0.625, 0.75, 0.625, 0.75, 0.625, 0.75, 0.625, 0.75, 0.625, 0.5, 0.625, 0.5, 0.625, 0.5, 0.625, 0.5, 0.625, 0.5, 0.625, 0.5, 0.625, 0.5, 0.625, 0.5, 0.625, 0.5, 0.625, 0.5, 0.625, 0.5, 0.625, 0.5, 0.625, 0.5, 0.625, 0.5, 0.625, 0.5, 0.625, 0.5, 0.625, 0.25, 0.625, 0.25, 0.625, 0.25, 0.625, 0.25, 0.625, 0.25, 0.625, 0.25, 0.625, 0.25, 0.625, 0.25, 0.625, 0.25, 0.625, 0.25, 0.625, 0.25, 0.625, 0.25, 0.625, 0.25, 0.625, 0.25, 0.625, 0.25, 0.625, 0.25, 0.596, 0.4168, 0.375, 0.417, 0.375, 0.417, 0.596, 0.4168, 0.38, 0.3394, 0.5909, 0.3397, 0.591, 0.41, 0.38, 0.4104, 0.5959, 0.3377, 0.375, 0.3374, 0.375, 0.3374, 0.5959, 0.3377, 0.375, 0.2683, 0.596, 0.2685, 0.596, 0.2685, 0.375, 0.2683, 0.3779, 0.4732, 0.5932, 0.4735, 0.5961, 0.4746, 0.375, 0.4743, 0.3779, 0.4182, 0.3779, 0.4732, 0.375, 0.4743, 0.375, 0.417, 0.5932, 0.4735, 0.5931, 0.4179, 0.596, 0.4168, 0.5961, 0.4746, 0.5931, 0.4179, 0.3779, 0.4182, 0.375, 0.417, 0.596, 0.4168, 0.38, 0.4104, 0.591, 0.41, 0.596, 0.412, 0.375, 0.4124, 0.591, 0.41, 0.5909, 0.3397, 0.5959, 0.3377, 0.596, 0.412, 0.38, 0.3394, 0.38, 0.4104, 0.375, 0.4124, 0.375, 0.3374, 0.5909, 0.3397, 0.38, 0.3394, 0.375, 0.3374, 0.5959, 0.3377, 0.5895, 0.3294, 0.5894, 0.2744, 0.5958, 0.2718, 0.5959, 0.3319, 0.3815, 0.2742, 0.3815, 0.3292, 0.375, 0.3317, 0.375, 0.2716, 0.5894, 0.2744, 0.3815, 0.2742, 0.375, 0.2716, 0.5958, 0.2718, 0.3815, 0.3292, 0.5895, 0.3294, 0.5959, 0.3319, 0.375, 0.3317, 0.8065, 0.75, 0.8065, 0.7395, 0.8716, 0.7399, 0.8717, 0.5128, 0.8064, 0.5136, 0.8064, 0.5, 0.875, 0.5, 0.875, 0.75, 0.8064, 0.5136, 0.8717, 0.5128, 0.8716, 0.7399, 0.8065, 0.7395, 0.8065, 0.7395, 0.8716, 0.7399, 0.8716, 0.7399, 0.8065, 0.7395, 0.8065, 0.75, 0.8065, 0.7395, 0.8065, 0.7395, 0.8065, 0.75, 0.8064, 0.5, 0.8064, 0.5, 0.8064, 0.5, 0.8064, 0.5, 0.8716, 0.7399, 0.8717, 0.5128, 0.8717, 0.5128, 0.8716, 0.7399, 0.625, 1.0, 0.625, 1.0, 0.625, 1.0, 0.625, 1.0, 0.8064, 0.5136, 0.8064, 0.5, 0.8064, 0.5, 0.8064, 0.5136, 0.625, 1.0, 0.625, 1.0, 0.625, 1.0, 0.625, 1.0, 0.625, 0.3186, 0.625, 0.25, 0.625, 0.25, 0.625, 0.3186, 0.875, 0.5, 0.8064, 0.5, 0.8064, 0.5, 0.875, 0.5, 0.625, 0.25, 0.625, 0.25, 0.625, 0.25, 0.625, 0.25, 0.8064, 0.5, 0.8064, 0.5, 0.8064, 0.5, 0.8064, 0.5, 0.625, 0.25, 0.625, 0.0, 0.625, 0.0, 0.625, 0.25, 0.625, 0.25, 0.625, 0.25, 0.625, 0.25, 0.625, 0.25, 0.625, 0.25, 0.625, 0.25, 0.625, 0.25, 0.625, 0.25, 0.875, 0.75, 0.875, 0.5, 0.875, 0.5, 0.875, 0.75, 0.625, 1.0, 0.625, 0.9315, 0.625, 0.9315, 0.625, 1.0, 0.8065, 0.75, 0.875, 0.75, 0.875, 0.75, 0.8065, 0.75, 0.625, 0.9315, 0.625, 1.0, 0.625, 1.0, 0.625, 0.9315, 0.8065, 0.75, 0.8065, 0.75, 0.8065, 0.75, 0.8065, 0.75, 0.625, 1.0, 0.625, 1.0, 0.625, 1.0, 0.625, 1.0, 0.875, 0.75, 0.875, 0.75, 0.875, 0.75, 0.875, 0.75, 0.625, 1.0, 0.625, 1.0, 0.625, 1.0, 0.625, 1.0, 0.625, 1.0, 0.625, 1.0, 0.625, 1.0, 0.625, 1.0, 0.625, 0.25, 0.625, 0.25, 0.625, 0.25, 0.625, 0.25, 0.625, 0.25, 0.625, 0.25, 0.625, 0.25, 0.625, 0.25, 0.625, 0.25, 0.625, 0.25, 0.625, 0.25, 0.625, 0.25, 0.875, 0.5, 0.875, 0.5, 0.875, 0.5, 0.875, 0.5, 0.625, 0.3186, 0.625, 0.25, 0.625, 0.25, 0.625, 0.3186, 0.625, 0.3186, 0.625, 0.25, 0.625, 0.25, 0.625, 0.3186, 0.625, 0.25, 0.625, 0.25, 0.625, 0.25, 0.625, 0.25, 0.625, 0.25, 0.625, 0.3186, 0.625, 0.3186, 0.625, 0.25, 0.625, 0.25, 0.625, 0.0, 0.625, 0.0, 0.625, 0.25, 0.625, 0.0, 0.625, 0.25, 0.625, 0.25, 0.625, 0.0, 0.625, 0.25, 0.625, 0.0, 0.625, 0.0, 0.625, 0.25, 0.625, 1.0, 0.625, 1.0, 0.625, 1.0, 0.625, 1.0, 0.625, 1.0, 0.625, 0.9315, 0.625, 0.9315, 0.625, 1.0, 0.625, 0.9315, 0.625, 0.9315, 0.625, 0.9315, 0.625, 0.9315, 0.625, 0.9315, 0.625, 1.0, 0.625, 0.9315, 0.625, 0.9315, 0.625, 1.0, 0.625, 1.0, 0.625, 1.0, 0.625, 1.0, 0.625, 1.0, 0.625, 1.0, 0.625, 1.0, 0.625, 1.0, 0.625, 1.0, 0.625, 1.0, 0.625, 1.0, 0.625, 1.0, 0.625, 1.0, 0.625, 1.0, 0.625, 1.0, 0.625, 1.0, 0.625, 1.0, 0.625, 1.0, 0.625, 1.0, 0.625, 1.0, 0.625, 1.0, 0.625, 0.25, 0.625, 0.25, 0.625, 0.25, 0.625, 0.25, 0.625, 0.25, 0.625, 0.25, 0.625, 0.25, 0.625, 0.25, 0.625, 0.25, 0.625, 0.25, 0.625, 0.25, 0.625, 0.25, 0.625, 0.25, 0.625, 0.25, 0.625, 0.25, 0.625, 0.25, 0.6949, 0.7396, 0.6336, 0.7382, 0.6321, 0.5179, 0.6962, 0.5159, 0.625, 0.5, 0.6963, 0.5, 0.6962, 0.5159, 0.6321, 0.5179, 0.6336, 0.7382, 0.6949, 0.7396, 0.6948, 0.75, 0.625, 0.75, 0.6963, 0.5, 0.625, 0.5, 0.625, 0.5, 0.6963, 0.5, 0.625, 0.75, 0.625, 0.75, 0.625, 0.75, 0.625, 0.75, 0.6963, 0.5, 0.6962, 0.5159, 0.6962, 0.5159, 0.6963, 0.5, 0.6321, 0.5179, 0.6336, 0.7382, 0.6336, 0.7382, 0.6321, 0.5179, 0.625, 0.8198, 0.625, 0.75, 0.625, 0.75, 0.625, 0.8198, 0.6962, 0.5159, 0.6321, 0.5179, 0.6321, 0.5179, 0.6962, 0.5159, 0.6336, 0.7382, 0.6949, 0.7396, 0.6949, 0.7396, 0.6336, 0.7382, 0.375, 0.0, 0.625, 0.0, 0.625, 0.25, 0.375, 0.25, 0.375, 0.25, 0.625, 0.25, 0.625, 0.5, 0.375, 0.5, 0.375, 0.5, 0.625, 0.5, 0.625, 0.75, 0.375, 0.75, 0.375, 0.75, 0.625, 0.75, 0.625, 1.0, 0.375, 1.0, 0.125, 0.5, 0.375, 0.5, 0.375, 0.75, 0.125, 0.75, 0.649, 0.5065, 0.851, 0.5065, 0.851, 0.7435, 0.649, 0.7435, 0.375, 0.0, 0.625, 0.0, 0.625, 0.25, 0.375, 0.25, 0.375, 0.25, 0.625, 0.25, 0.625, 0.5, 0.375, 0.5, 0.375, 0.5, 0.625, 0.5, 0.625, 0.75, 0.375, 0.75, 0.375, 0.75, 0.625, 0.75, 0.625, 1.0, 0.375, 1.0, 0.125, 0.5, 0.375, 0.5, 0.375, 0.75, 0.125, 0.75, 0.625, 0.5, 0.875, 0.5, 0.875, 0.75, 0.625, 0.75, 0.375, 0.0, 0.625, 0.0, 0.625, 0.25, 0.375, 0.25, 0.375, 0.25, 0.625, 0.25, 0.625, 0.5, 0.375, 0.5, 0.375, 0.5, 0.625, 0.5, 0.625, 0.75, 0.375, 0.75, 0.375, 0.75, 0.625, 0.75, 0.625, 1.0, 0.375, 1.0, 0.125, 0.5, 0.375, 0.5, 0.375, 0.75, 0.125, 0.75, 0.6362, 0.5176, 0.8638, 0.5176, 0.8638, 0.7324, 0.6362, 0.7324, 0.375, 0.0, 0.625, 0.0, 0.625, 0.25, 0.375, 0.25, 0.375, 0.25, 0.625, 0.25, 0.625, 0.5, 0.375, 0.5, 0.375, 0.5, 0.625, 0.5, 0.625, 0.75, 0.375, 0.75, 0.375, 0.75, 0.625, 0.75, 0.625, 1.0, 0.375, 1.0, 0.125, 0.5, 0.375, 0.5, 0.375, 0.75, 0.125, 0.75, 0.6345, 0.5151, 0.8655, 0.5151, 0.8655, 0.7349, 0.6345, 0.7349, 0.375, 0.0, 0.625, 0.0, 0.625, 0.25, 0.375, 0.25, 0.375, 0.25, 0.625, 0.25, 0.625, 0.5, 0.375, 0.5, 0.375, 0.5, 0.625, 0.5, 0.625, 0.75, 0.375, 0.75, 0.375, 0.75, 0.625, 0.75, 0.625, 1.0, 0.375, 1.0, 0.125, 0.5, 0.375, 0.5, 0.375, 0.75, 0.125, 0.75, 0.6349, 0.5156, 0.8651, 0.5156, 0.8651, 0.7344, 0.6349, 0.7344, 0.375, 0.0, 0.625, 0.0, 0.625, 0.25, 0.375, 0.25, 0.375, 0.25, 0.625, 0.25, 0.625, 0.5, 0.375, 0.5, 0.375, 0.5, 0.625, 0.5, 0.625, 0.75, 0.375, 0.75, 0.375, 0.75, 0.625, 0.75, 0.625, 1.0, 0.375, 1.0, 0.125, 0.5, 0.375, 0.5, 0.375, 0.75, 0.125, 0.75, 0.6374, 0.5195, 0.8626, 0.5195, 0.8626, 0.7305, 0.6374, 0.7305, 0.625, 0.5, 0.625, 0.4287, 0.625, 0.4287, 0.625, 0.5, 0.6963, 0.5, 0.6963, 0.5, 0.6963, 0.5, 0.6963, 0.5, 0.625, 0.5, 0.625, 0.4287, 0.625, 0.4287, 0.625, 0.5, 0.625, 0.5, 0.625, 0.5, 0.625, 0.5, 0.625, 0.5, 0.625, 0.75, 0.625, 0.5, 0.625, 0.5, 0.625, 0.75, 0.625, 0.75, 0.625, 0.5, 0.625, 0.5, 0.625, 0.75, 0.625, 0.5, 0.625, 0.75, 0.625, 0.75, 0.625, 0.5, 0.625, 0.5, 0.625, 0.5, 0.625, 0.5, 0.625, 0.5, 0.625, 0.8198, 0.625, 0.75, 0.625, 0.75, 0.625, 0.8198, 0.625, 0.75, 0.625, 0.75, 0.625, 0.75, 0.625, 0.75, 0.6948, 0.75, 0.6948, 0.75, 0.6948, 0.75, 0.6948, 0.75, 0.625, 0.75, 0.6948, 0.75, 0.6948, 0.75, 0.625, 0.75, 0.8065, 0.75, 0.8065, 0.75, 0.8065, 0.75, 0.8065, 0.75, 0.8065, 0.75, 0.8065, 0.75, 0.8065, 0.75, 0.8065, 0.75, 0.625, 0.9315, 0.625, 0.9315, 0.625, 0.9315, 0.625, 0.9315, 0.8065, 0.75, 0.8065, 0.75, 0.8065, 0.75, 0.8065, 0.75, 0.625, 0.75, 0.625, 0.75, 0.625, 0.75, 0.625, 0.75, 0.625, 0.75, 0.625, 0.75, 0.625, 0.75, 0.625, 0.75, 0.625, 0.75, 0.625, 0.75, 0.625, 0.75, 0.625, 0.75, 0.625, 0.75, 0.625, 0.75, 0.625, 0.75, 0.625, 0.75, 0.625, 0.5, 0.625, 0.5, 0.625, 0.5, 0.625, 0.5, 0.625, 0.5, 0.625, 0.5, 0.625, 0.5, 0.625, 0.5, 0.625, 0.5, 0.625, 0.5, 0.625, 0.5, 0.625, 0.5, 0.625, 0.5, 0.625, 0.5, 0.625, 0.5, 0.625, 0.5, 0.8065, 0.75, 0.8065, 0.75, 0.8065, 0.75, 0.8065, 0.75, 0.625, 0.9315, 0.625, 0.9315, 0.625, 0.9315, 0.625, 0.9315, 0.8065, 0.75, 0.8065, 0.75, 0.8065, 0.75, 0.8065, 0.75, 0.8065, 0.75, 0.625, 0.9315, 0.625, 0.9315, 0.625, 0.9315, 0.625, 0.9315, 0.625, 0.9315, 0.625, 0.9315, 0.625, 0.9315, 0.625, 0.9315, 0.625, 0.9315, 0.625, 0.9315, 0.625, 0.9315, 0.625, 0.9315, 0.8065, 0.75, 0.8065, 0.75, 0.8065, 0.75, 0.8065, 0.75, 0.8065, 0.75, 0.625, 0.9315, 0.625, 0.9315, 0.625, 0.9315, 0.625, 0.9315, 0.625, 0.9315, 0.8065, 0.75, 0.8065, 0.75, 0.8065, 0.75, 0.8065, 0.75, 0.625, 0.9315, 0.625, 0.9315, 0.625, 0.9315, 0.625, 0.9315, 0.625, 0.9315, 0.625, 0.9315, 0.625, 0.9315, 0.625, 0.9315, 0.625, 0.9315, 0.625, 0.9315, 0.625, 0.9315, 0.625, 0.9315, 0.8065, 0.75, 0.8065, 0.75, 0.8065, 0.75, 0.8065, 0.75, 0.625, 0.9315, 0.625, 0.9315, 0.625, 0.9315, 0.625, 0.9315, 0.375, 0.0, 0.625, 0.0, 0.625, 0.25, 0.375, 0.25, 0.375, 0.25, 0.625, 0.25, 0.625, 0.5, 0.375, 0.5, 0.375, 0.5, 0.625, 0.5, 0.625, 0.75, 0.375, 0.75, 0.375, 0.75, 0.625, 0.75, 0.625, 1.0, 0.375, 1.0, 0.125, 0.5, 0.375, 0.5, 0.375, 0.75, 0.125, 0.75, 0.625, 0.5, 0.875, 0.5, 0.875, 0.75, 0.625, 0.75, 0.375, 0.0, 0.625, 0.0, 0.625, 0.25, 0.375, 0.25, 0.375, 0.25, 0.625, 0.25, 0.625, 0.5, 0.375, 0.5, 0.375, 0.5, 0.625, 0.5, 0.625, 0.75, 0.375, 0.75, 0.375, 0.75, 0.625, 0.75, 0.625, 1.0, 0.375, 1.0, 0.125, 0.5, 0.375, 0.5, 0.375, 0.75, 0.125, 0.75, 0.625, 0.5, 0.875, 0.5, 0.875, 0.75, 0.625, 0.75, 0.375, 0.0, 0.625, 0.0, 0.625, 0.25, 0.375, 0.25, 0.375, 0.25, 0.625, 0.25, 0.625, 0.5, 0.375, 0.5, 0.375, 0.5, 0.625, 0.5, 0.625, 0.75, 0.375, 0.75, 0.375, 0.75, 0.625, 0.75, 0.625, 1.0, 0.375, 1.0, 0.125, 0.5, 0.375, 0.5, 0.375, 0.75, 0.125, 0.75, 0.625, 0.5, 0.875, 0.5, 0.875, 0.75, 0.625, 0.75, 0.375, 0.0, 0.625, 0.0, 0.625, 0.25, 0.375, 0.25, 0.375, 0.25, 0.625, 0.25, 0.625, 0.5, 0.375, 0.5, 0.375, 0.5, 0.625, 0.5, 0.625, 0.75, 0.375, 0.75, 0.375, 0.75, 0.625, 0.75, 0.625, 1.0, 0.375, 1.0, 0.125, 0.5, 0.375, 0.5, 0.375, 0.75, 0.125, 0.75, 0.625, 0.5, 0.875, 0.5, 0.875, 0.75, 0.625, 0.75, 0.6948, 0.75, 0.6963, 0.5, 0.7487, 0.5, 0.7473, 0.75, 0.7473, 0.75, 0.7487, 0.5, 0.8064, 0.5, 0.8065, 0.75, 0.6948, 0.75, 0.6948, 0.75, 0.6948, 0.75, 0.6948, 0.75, 0.625, 0.4287, 0.625, 0.3763, 0.625, 0.3763, 0.625, 0.4287, 0.6948, 0.75, 0.6948, 0.75, 0.6948, 0.75, 0.6948, 0.75, 0.8065, 0.75, 0.8065, 0.75, 0.8065, 0.75, 0.8065, 0.75, 0.8064, 0.5, 0.8065, 0.75, 0.8065, 0.75, 0.8064, 0.5, 0.8065, 0.75, 0.8064, 0.5, 0.8064, 0.5, 0.8065, 0.75, 0.6963, 0.5, 0.6963, 0.5, 0.6963, 0.5, 0.6963, 0.5, 0.8064, 0.5, 0.8065, 0.75, 0.8065, 0.75, 0.8064, 0.5, 0.6948, 0.75, 0.6963, 0.5, 0.6963, 0.5, 0.6948, 0.75, 0.8064, 0.5, 0.8064, 0.5, 0.8064, 0.5, 0.8064, 0.5, 0.7473, 0.75, 0.8065, 0.75, 0.8065, 0.75, 0.7473, 0.75, 0.6963, 0.5, 0.6948, 0.75, 0.6948, 0.75, 0.6963, 0.5, 0.625, 0.3763, 0.625, 0.3186, 0.625, 0.3186, 0.625, 0.3763, 0.625, 0.4287, 0.625, 0.3763, 0.625, 0.3763, 0.625, 0.4287, 0.625, 0.3186, 0.625, 0.3186, 0.625, 0.3186, 0.625, 0.3186, 0.625, 0.4287, 0.625, 0.4287, 0.625, 0.4287, 0.625, 0.4287, 0.7487, 0.5, 0.6963, 0.5, 0.6963, 0.5, 0.7487, 0.5, 0.6963, 0.5, 0.6963, 0.5, 0.6963, 0.5, 0.6963, 0.5, 0.8064, 0.5, 0.8064, 0.5, 0.8064, 0.5, 0.8064, 0.5, 0.8064, 0.5, 0.7487, 0.5, 0.7487, 0.5, 0.8064, 0.5, 0.6963, 0.5, 0.6963, 0.5, 0.6963, 0.5, 0.6963, 0.5, 0.8064, 0.5, 0.8064, 0.5, 0.8064, 0.5, 0.8064, 0.5, 0.625, 0.9315, 0.625, 0.8723, 0.625, 0.8723, 0.625, 0.9315, 0.625, 0.8723, 0.625, 0.8198, 0.625, 0.8198, 0.625, 0.8723, 0.625, 0.9315, 0.625, 0.9315, 0.625, 0.9315, 0.625, 0.9315, 0.625, 0.8198, 0.625, 0.8198, 0.625, 0.8198, 0.625, 0.8198, 0.8065, 0.75, 0.8065, 0.75, 0.8065, 0.75, 0.8065, 0.75, 0.625, 0.9315, 0.625, 0.8723, 0.625, 0.8723, 0.625, 0.9315, 0.625, 0.8723, 0.625, 0.8198, 0.625, 0.8198, 0.625, 0.8723, 0.6948, 0.75, 0.6948, 0.75, 0.6948, 0.75, 0.6948, 0.75, 0.8065, 0.75, 0.8065, 0.75, 0.8065, 0.75, 0.8065, 0.75, 0.6948, 0.75, 0.7473, 0.75, 0.7473, 0.75, 0.6948, 0.75, 0.375, 0.3317, 0.5959, 0.3319, 0.5959, 0.3377, 0.375, 0.3374, 0.375, 0.4124, 0.596, 0.412, 0.596, 0.4168, 0.375, 0.417, 0.5961, 0.4746, 0.5959, 0.4773, 0.375, 0.4775, 0.375, 0.4743, 0.375, 0.2683, 0.596, 0.2685, 0.5958, 0.2718, 0.375, 0.2716, 0.5961, 0.4746, 0.5959, 0.4773, 0.5959, 0.4773, 0.5961, 0.4746, 0.5959, 0.3319, 0.5959, 0.3377, 0.5959, 0.3377, 0.5959, 0.3319, 0.596, 0.412, 0.596, 0.4168, 0.596, 0.4168, 0.596, 0.412, 0.3525, 0.5, 0.3493, 0.5, 0.3493, 0.5, 0.3525, 0.5, 0.5959, 0.4773, 0.375, 0.4775, 0.375, 0.4775, 0.5959, 0.4773, 0.375, 0.3317, 0.5959, 0.3319, 0.5959, 0.3319, 0.375, 0.3317, 0.292, 0.5, 0.2874, 0.5, 0.2874, 0.5, 0.292, 0.5, 0.375, 0.4743, 0.5961, 0.4746, 0.5961, 0.4746, 0.375, 0.4743, 0.1466, 0.5, 0.1433, 0.5, 0.1433, 0.5, 0.1466, 0.5, 0.375, 0.4124, 0.596, 0.412, 0.596, 0.412, 0.375, 0.4124, 0.5958, 0.2718, 0.375, 0.2716, 0.375, 0.2716, 0.5958, 0.2718, 0.596, 0.2685, 0.5958, 0.2718, 0.5958, 0.2718, 0.596, 0.2685, 0.596, 0.2685, 0.6079, 0.2672, 0.609, 0.4781, 0.5959, 0.4773, 0.5961, 0.4746, 0.596, 0.4168, 0.596, 0.412, 0.5959, 0.3377, 0.5959, 0.3319, 0.5958, 0.2718, 0.596, 0.412, 0.5959, 0.3377, 0.5959, 0.3377, 0.596, 0.412, 0.5958, 0.2718, 0.596, 0.2685, 0.596, 0.2685, 0.5958, 0.2718, 0.596, 0.4168, 0.596, 0.412, 0.596, 0.412, 0.596, 0.4168, 0.5959, 0.4773, 0.5961, 0.4746, 0.5961, 0.4746, 0.5959, 0.4773, 0.609, 0.4781, 0.5959, 0.4773, 0.5959, 0.4773, 0.609, 0.4781, 0.5959, 0.3377, 0.5959, 0.3319, 0.5959, 0.3319, 0.5959, 0.3377, 0.5961, 0.4746, 0.596, 0.4168, 0.596, 0.4168, 0.5961, 0.4746, 0.6079, 0.2672, 0.609, 0.4781, 0.609, 0.4781, 0.6079, 0.2672, 0.5959, 0.3319, 0.5958, 0.2718, 0.5958, 0.2718, 0.5959, 0.3319, 0.596, 0.2685, 0.6079, 0.2672, 0.6079, 0.2672, 0.596, 0.2685, 0.375, 0.0, 0.625, 0.0, 0.625, 0.25, 0.375, 0.25, 0.375, 0.25, 0.625, 0.25, 0.625, 0.5, 0.375, 0.5, 0.375, 0.5, 0.625, 0.5, 0.625, 0.75, 0.375, 0.75, 0.375, 0.75, 0.625, 0.75, 0.625, 1.0, 0.375, 1.0, 0.125, 0.5, 0.375, 0.5, 0.375, 0.75, 0.125, 0.75, 0.625, 0.5, 0.875, 0.5, 0.875, 0.75, 0.625, 0.75, 0.375, 0.0, 0.625, 0.0, 0.625, 0.25, 0.375, 0.25, 0.375, 0.25, 0.625, 0.25, 0.625, 0.5, 0.375, 0.5, 0.375, 0.5, 0.625, 0.5, 0.625, 0.75, 0.375, 0.75, 0.375, 0.75, 0.625, 0.75, 0.625, 1.0, 0.375, 1.0, 0.125, 0.5, 0.375, 0.5, 0.375, 0.75, 0.125, 0.75, 0.625, 0.5, 0.875, 0.5, 0.875, 0.75, 0.625, 0.75, 0.375, 0.0, 0.625, 0.0, 0.625, 0.25, 0.375, 0.25, 0.375, 0.25, 0.625, 0.25, 0.625, 0.5, 0.375, 0.5, 0.375, 0.5, 0.625, 0.5, 0.625, 0.75, 0.375, 0.75, 0.375, 0.75, 0.625, 0.75, 0.625, 1.0, 0.375, 1.0, 0.125, 0.5, 0.375, 0.5, 0.375, 0.75, 0.125, 0.75, 0.625, 0.5, 0.875, 0.5, 0.875, 0.75, 0.625, 0.75, 0.375, 0.0, 0.625, 0.0, 0.625, 0.25, 0.375, 0.25, 0.375, 0.25, 0.625, 0.25, 0.625, 0.5, 0.375, 0.5, 0.375, 0.5, 0.625, 0.5, 0.625, 0.75, 0.375, 0.75, 0.375, 0.75, 0.625, 0.75, 0.625, 1.0, 0.375, 1.0, 0.125, 0.5, 0.375, 0.5, 0.375, 0.75, 0.125, 0.75, 0.625, 0.5, 0.875, 0.5, 0.875, 0.75, 0.625, 0.75, 0.375, 0.0, 0.625, 0.0, 0.625, 0.25, 0.375, 0.25, 0.375, 0.25, 0.625, 0.25, 0.625, 0.5, 0.375, 0.5, 0.375, 0.5, 0.625, 0.5, 0.625, 0.75, 0.375, 0.75, 0.375, 0.75, 0.625, 0.75, 0.625, 1.0, 0.375, 1.0, 0.125, 0.5, 0.375, 0.5, 0.375, 0.75, 0.125, 0.75, 0.625, 0.5, 0.875, 0.5, 0.875, 0.75, 0.625, 0.75, 0.375, 0.0, 0.625, 0.0, 0.625, 0.25, 0.375, 0.25, 0.375, 0.25, 0.625, 0.25, 0.625, 0.5, 0.375, 0.5, 0.375, 0.5, 0.625, 0.5, 0.625, 0.75, 0.375, 0.75, 0.375, 0.75, 0.625, 0.75, 0.625, 1.0, 0.375, 1.0, 0.125, 0.5, 0.375, 0.5, 0.375, 0.75, 0.125, 0.75, 0.625, 0.5, 0.875, 0.5, 0.875, 0.75, 0.625, 0.75, 0.375, 0.0, 0.625, 0.0, 0.625, 0.25, 0.375, 0.25, 0.375, 0.25, 0.625, 0.25, 0.625, 0.5, 0.375, 0.5, 0.375, 0.5, 0.625, 0.5, 0.625, 0.75, 0.375, 0.75, 0.375, 0.75, 0.625, 0.75, 0.625, 1.0, 0.375, 1.0, 0.125, 0.5, 0.375, 0.5, 0.375, 0.75, 0.125, 0.75, 0.625, 0.5, 0.875, 0.5, 0.875, 0.75, 0.625, 0.75, 0.375, 0.0, 0.625, 0.0, 0.625, 0.25, 0.375, 0.25, 0.375, 0.25, 0.625, 0.25, 0.625, 0.5, 0.375, 0.5, 0.375, 0.5, 0.625, 0.5, 0.625, 0.75, 0.375, 0.75, 0.375, 0.75, 0.625, 0.75, 0.625, 1.0, 0.375, 1.0, 0.125, 0.5, 0.375, 0.5, 0.375, 0.75, 0.125, 0.75, 0.625, 0.5, 0.875, 0.5, 0.875, 0.75, 0.625, 0.75, 0.375, 0.0, 0.625, 0.0, 0.625, 0.25, 0.375, 0.25, 0.375, 0.25, 0.625, 0.25, 0.625, 0.5, 0.375, 0.5, 0.375, 0.5, 0.625, 0.5, 0.625, 0.75, 0.375, 0.75, 0.375, 0.75, 0.625, 0.75, 0.625, 1.0, 0.375, 1.0, 0.125, 0.5, 0.375, 0.5, 0.375, 0.75, 0.125, 0.75, 0.625, 0.5, 0.875, 0.5, 0.875, 0.75, 0.625, 0.75, 0.375, 0.0, 0.625, 0.0, 0.625, 0.25, 0.375, 0.25, 0.375, 0.25, 0.625, 0.25, 0.625, 0.5, 0.375, 0.5, 0.375, 0.5, 0.625, 0.5, 0.625, 0.75, 0.375, 0.75, 0.375, 0.75, 0.625, 0.75, 0.625, 1.0, 0.375, 1.0, 0.125, 0.5, 0.375, 0.5, 0.375, 0.75, 0.125, 0.75, 0.625, 0.5, 0.875, 0.5, 0.875, 0.75, 0.625, 0.75, 0.375, 0.0, 0.625, 0.0, 0.625, 0.25, 0.375, 0.25, 0.375, 0.25, 0.625, 0.25, 0.625, 0.5, 0.375, 0.5, 0.375, 0.5, 0.625, 0.5, 0.625, 0.75, 0.375, 0.75, 0.375, 0.75, 0.625, 0.75, 0.625, 1.0, 0.375, 1.0, 0.125, 0.5, 0.375, 0.5, 0.375, 0.75, 0.125, 0.75, 0.625, 0.5, 0.875, 0.5, 0.875, 0.75, 0.625, 0.75, 0.8626, 0.7305, 0.8626, 0.5195, 0.875, 0.5, 0.875, 0.75, 0.8626, 0.5195, 0.6374, 0.5195, 0.625, 0.5, 0.875, 0.5, 0.6374, 0.5195, 0.6374, 0.7305, 0.625, 0.75, 0.625, 0.5, 0.6374, 0.7305, 0.8626, 0.7305, 0.875, 0.75, 0.625, 0.75, 0.8651, 0.7344, 0.8651, 0.5156, 0.875, 0.5, 0.875, 0.75, 0.8651, 0.5156, 0.6349, 0.5156, 0.625, 0.5, 0.875, 0.5, 0.6349, 0.5156, 0.6349, 0.7344, 0.625, 0.75, 0.625, 0.5, 0.6349, 0.7344, 0.8651, 0.7344, 0.875, 0.75, 0.625, 0.75, 0.8655, 0.7349, 0.8655, 0.5151, 0.875, 0.5, 0.875, 0.75, 0.8655, 0.5151, 0.6345, 0.5151, 0.625, 0.5, 0.875, 0.5, 0.6345, 0.5151, 0.6345, 0.7349, 0.625, 0.75, 0.625, 0.5, 0.6345, 0.7349, 0.8655, 0.7349, 0.875, 0.75, 0.625, 0.75, 0.8638, 0.7324, 0.8638, 0.5176, 0.875, 0.5, 0.875, 0.75, 0.8638, 0.5176, 0.6362, 0.5176, 0.625, 0.5, 0.875, 0.5, 0.6362, 0.5176, 0.6362, 0.7324, 0.625, 0.75, 0.625, 0.5, 0.6362, 0.7324, 0.8638, 0.7324, 0.875, 0.75, 0.625, 0.75, 0.851, 0.7435, 0.851, 0.5065, 0.875, 0.5, 0.875, 0.75, 0.851, 0.5065, 0.649, 0.5065, 0.625, 0.5, 0.875, 0.5, 0.649, 0.5065, 0.649, 0.7435, 0.625, 0.75, 0.625, 0.5, 0.649, 0.7435, 0.851, 0.7435, 0.875, 0.75, 0.625, 0.75, 0.375, 0.0, 0.625, 0.0, 0.625, 0.25, 0.375, 0.25, 0.375, 0.25, 0.625, 0.25, 0.625, 0.5, 0.375, 0.5, 0.375, 0.5, 0.625, 0.5, 0.625, 0.75, 0.375, 0.75, 0.375, 0.75, 0.625, 0.75, 0.625, 1.0, 0.375, 1.0, 0.125, 0.5, 0.375, 0.5, 0.375, 0.75, 0.125, 0.75, 0.625, 0.5, 0.875, 0.5, 0.875, 0.75, 0.625, 0.75, 0.375, 0.0, 0.625, 0.0, 0.625, 0.25, 0.375, 0.25, 0.375, 0.25, 0.625, 0.25, 0.625, 0.5, 0.375, 0.5, 0.375, 0.5, 0.625, 0.5, 0.625, 0.75, 0.375, 0.75, 0.375, 0.75, 0.625, 0.75, 0.625, 1.0, 0.375, 1.0, 0.125, 0.5, 0.375, 0.5, 0.375, 0.75, 0.125, 0.75, 0.625, 0.5, 0.875, 0.5, 0.875, 0.75, 0.625, 0.75, 0.375, 0.0, 0.625, 0.0, 0.625, 0.25, 0.375, 0.25, 0.375, 0.25, 0.625, 0.25, 0.625, 0.5, 0.375, 0.5, 0.375, 0.5, 0.625, 0.5, 0.625, 0.75, 0.375, 0.75, 0.375, 0.75, 0.625, 0.75, 0.625, 1.0, 0.375, 1.0, 0.125, 0.5, 0.375, 0.5, 0.375, 0.75, 0.125, 0.75, 0.625, 0.5, 0.875, 0.5, 0.875, 0.75, 0.625, 0.75, 0.375, 0.0, 0.625, 0.0, 0.625, 0.25, 0.375, 0.25, 0.375, 0.25, 0.625, 0.25, 0.625, 0.5, 0.375, 0.5, 0.375, 0.5, 0.625, 0.5, 0.625, 0.75, 0.375, 0.75, 0.375, 0.75, 0.625, 0.75, 0.625, 1.0, 0.375, 1.0, 0.125, 0.5, 0.375, 0.5, 0.375, 0.75, 0.125, 0.75, 0.625, 0.5, 0.875, 0.5, 0.875, 0.75, 0.625, 0.75, 0.375, 0.0, 0.625, 0.0, 0.625, 0.25, 0.375, 0.25, 0.375, 0.25, 0.625, 0.25, 0.625, 0.5, 0.375, 0.5, 0.375, 0.5, 0.625, 0.5, 0.625, 0.75, 0.375, 0.75, 0.375, 0.75, 0.625, 0.75, 0.625, 1.0, 0.375, 1.0, 0.125, 0.5, 0.375, 0.5, 0.375, 0.75, 0.125, 0.75, 0.625, 0.5, 0.875, 0.5, 0.875, 0.75, 0.625, 0.75, 0.375, 0.0, 0.625, 0.0, 0.625, 0.25, 0.375, 0.25, 0.375, 0.25, 0.625, 0.25, 0.625, 0.5, 0.375, 0.5, 0.375, 0.5, 0.625, 0.5, 0.625, 0.75, 0.375, 0.75, 0.375, 0.75, 0.625, 0.75, 0.625, 1.0, 0.375, 1.0, 0.125, 0.5, 0.375, 0.5, 0.375, 0.75, 0.125, 0.75, 0.625, 0.5, 0.875, 0.5, 0.875, 0.75, 0.625, 0.75, 0.375, 0.0, 0.625, 0.0, 0.625, 0.25, 0.375, 0.25, 0.375, 0.25, 0.625, 0.25, 0.625, 0.5, 0.375, 0.5, 0.375, 0.5, 0.625, 0.5, 0.625, 0.75, 0.375, 0.75, 0.375, 0.75, 0.625, 0.75, 0.625, 1.0, 0.375, 1.0, 0.125, 0.5, 0.375, 0.5, 0.375, 0.75, 0.125, 0.75, 0.625, 0.5, 0.875, 0.5, 0.875, 0.75, 0.625, 0.75, 0.375, 0.0, 0.625, 0.0, 0.625, 0.25, 0.375, 0.25, 0.375, 0.25, 0.625, 0.25, 0.625, 0.5, 0.375, 0.5, 0.375, 0.5, 0.625, 0.5, 0.625, 0.75, 0.375, 0.75, 0.375, 0.75, 0.625, 0.75, 0.625, 1.0, 0.375, 1.0, 0.125, 0.5, 0.375, 0.5, 0.375, 0.75, 0.125, 0.75, 0.625, 0.5, 0.875, 0.5, 0.875, 0.75, 0.625, 0.75, 0.375, 0.0, 0.625, 0.0, 0.625, 0.25, 0.375, 0.25, 0.375, 0.25, 0.625, 0.25, 0.625, 0.5, 0.375, 0.5, 0.375, 0.5, 0.625, 0.5, 0.625, 0.75, 0.375, 0.75, 0.375, 0.75, 0.625, 0.75, 0.625, 1.0, 0.375, 1.0, 0.125, 0.5, 0.375, 0.5, 0.375, 0.75, 0.125, 0.75, 0.625, 0.5, 0.875, 0.5, 0.875, 0.75, 0.625, 0.75, 0.375, 0.0, 0.625, 0.0, 0.625, 0.25, 0.375, 0.25, 0.375, 0.25, 0.625, 0.25, 0.625, 0.5, 0.375, 0.5, 0.375, 0.5, 0.625, 0.5, 0.625, 0.75, 0.375, 0.75, 0.375, 0.75, 0.625, 0.75, 0.625, 1.0, 0.375, 1.0, 0.125, 0.5, 0.375, 0.5, 0.375, 0.75, 0.125, 0.75, 0.625, 0.5, 0.875, 0.5, 0.875, 0.75, 0.625, 0.75, 0.375, 0.0, 0.625, 0.0, 0.625, 0.25, 0.375, 0.25, 0.375, 0.25, 0.625, 0.25, 0.625, 0.5, 0.375, 0.5, 0.375, 0.5, 0.625, 0.5, 0.625, 0.75, 0.375, 0.75, 0.375, 0.75, 0.625, 0.75, 0.625, 1.0, 0.375, 1.0, 0.125, 0.5, 0.375, 0.5, 0.375, 0.75, 0.125, 0.75, 0.625, 0.5, 0.875, 0.5, 0.875, 0.75, 0.625, 0.75, 0.375, 0.0, 0.625, 0.0, 0.625, 0.25, 0.375, 0.25, 0.375, 0.25, 0.625, 0.25, 0.625, 0.5, 0.375, 0.5, 0.375, 0.5, 0.625, 0.5, 0.625, 0.75, 0.375, 0.75, 0.375, 0.75, 0.625, 0.75, 0.625, 1.0, 0.375, 1.0, 0.125, 0.5, 0.375, 0.5, 0.375, 0.75, 0.125, 0.75, 0.625, 0.5, 0.875, 0.5, 0.875, 0.75, 0.625, 0.75, 0.375, 0.0, 0.625, 0.0, 0.625, 0.25, 0.375, 0.25, 0.375, 0.25, 0.625, 0.25, 0.625, 0.5, 0.375, 0.5, 0.375, 0.5, 0.625, 0.5, 0.625, 0.75, 0.375, 0.75, 0.375, 0.75, 0.625, 0.75, 0.625, 1.0, 0.375, 1.0, 0.125, 0.5, 0.375, 0.5, 0.375, 0.75, 0.125, 0.75, 0.625, 0.5, 0.875, 0.5, 0.875, 0.75, 0.625, 0.75, 0.375, 0.0, 0.625, 0.0, 0.625, 0.25, 0.375, 0.25, 0.375, 0.25, 0.625, 0.25, 0.625, 0.5, 0.375, 0.5, 0.375, 0.5, 0.625, 0.5, 0.625, 0.75, 0.375, 0.75, 0.375, 0.75, 0.625, 0.75, 0.625, 1.0, 0.375, 1.0, 0.125, 0.5, 0.375, 0.5, 0.375, 0.75, 0.125, 0.75, 0.625, 0.5, 0.875, 0.5, 0.875, 0.75, 0.625, 0.75, 0.625, 0.3744, 0.625, 0.39, 0.625, 0.3862, 0.625, 0.385, 0.625, 0.3866, 0.625, 0.3899, 0.625, 0.3892, 0.625, 0.3764, 0.625, 0.3584, 0.625, 0.3579, 0.625, 0.3615, 0.625, 0.3637, 0.625, 0.362, 0.625, 0.3578, 0.625, 0.5, 0.625, 0.3928, 0.625, 0.3744, 0.625, 0.3548, 0.625, 0.25, 0.625, 0.3186, 0.625, 0.4287, 0.625, 0.3918, 0.625, 0.3912, 0.625, 0.3912, 0.625, 0.3918, 0.625, 0.36, 0.625, 0.3548, 0.625, 0.3548, 0.625, 0.36, 0.625, 0.3883, 0.625, 0.3918, 0.625, 0.3918, 0.625, 0.3883, 0.625, 0.3615, 0.625, 0.36, 0.625, 0.36, 0.625, 0.3615, 0.625, 0.387, 0.625, 0.3883, 0.625, 0.3883, 0.625, 0.387, 0.625, 0.3596, 0.625, 0.3615, 0.625, 0.3615, 0.625, 0.3596, 0.625, 0.3879, 0.625, 0.387, 0.625, 0.387, 0.625, 0.3879, 0.625, 0.3558, 0.625, 0.3596, 0.625, 0.3596, 0.625, 0.3558, 0.625, 0.3928, 0.625, 0.3879, 0.625, 0.3879, 0.625, 0.3928, 0.625, 0.3562, 0.625, 0.3558, 0.625, 0.3558, 0.625, 0.3562, 0.625, 0.3767, 0.625, 0.3562, 0.625, 0.3562, 0.625, 0.3767, 0.625, 0.3744, 0.625, 0.3928, 0.625, 0.3928, 0.625, 0.3744, 0.625, 0.3912, 0.625, 0.3767, 0.625, 0.3767, 0.625, 0.3912, 0.625, 0.3548, 0.625, 0.3744, 0.625, 0.3744, 0.625, 0.3548, 0.625, 0.39, 0.625, 0.3744, 0.625, 0.3744, 0.625, 0.3928, 0.625, 0.3744, 0.625, 0.3578, 0.625, 0.3548, 0.625, 0.3744, 0.625, 0.3578, 0.625, 0.362, 0.625, 0.36, 0.625, 0.3548, 0.625, 0.362, 0.625, 0.3637, 0.625, 0.3615, 0.625, 0.36, 0.625, 0.3637, 0.625, 0.3615, 0.625, 0.3596, 0.625, 0.3615, 0.625, 0.3615, 0.625, 0.3579, 0.625, 0.3558, 0.625, 0.3596, 0.625, 0.3579, 0.625, 0.3584, 0.625, 0.3562, 0.625, 0.3558, 0.625, 0.3584, 0.625, 0.3764, 0.625, 0.3767, 0.625, 0.3562, 0.625, 0.3764, 0.625, 0.3892, 0.625, 0.3912, 0.625, 0.3767, 0.625, 0.3892, 0.625, 0.3899, 0.625, 0.3918, 0.625, 0.3912, 0.625, 0.3899, 0.625, 0.3866, 0.625, 0.3883, 0.625, 0.3918, 0.625, 0.3866, 0.625, 0.385, 0.625, 0.387, 0.625, 0.3883, 0.625, 0.385, 0.625, 0.3862, 0.625, 0.3879, 0.625, 0.387, 0.625, 0.3862, 0.625, 0.39, 0.625, 0.3928, 0.625, 0.3879])
me_cube.materials.append(mat_material)
me_cube.use_mirror_vertex_groups = False
me_cube.update()

# ---- objects
ob_cube = bpy.data.objects.new('Cube', me_cube)

# ---- transforms, parenting, visibility, modifiers, constraints
ob_cube.location = (0.0, 0.0, 0.0)
ob_cube.lock_rotations_4d = False
ob_cube.empty_display_type = 'ARROWS'
ob_cube.lineart.crease_threshold = 0.0

# ---- collection membership
col_collection.objects.link(ob_cube)

# ---- scene / render settings (as saved in the file)
scene.frame_start = 1; scene.frame_end = 250; scene.frame_set(1)
scene.render.engine = 'BLENDER_EEVEE_NEXT'
scene.render.bake_bias = 0.0
scene.render.bake_samples = 0
scene.cycles.sampling_pattern = 'TABULATED_SOBOL'
scene.eevee.use_volume_custom_range = False
bpy.context.view_layer.update()

# ---- added for rendering (the .blend has no active camera and no usable light): camera, sun
cam_auto = bpy.data.cameras.new('AutoCamera')
cam_auto.lens = 50.0
cam_auto.sensor_width = 36.0
cam_auto.clip_end = 1000.0
ob_auto_camera = bpy.data.objects.new('AutoCamera', cam_auto)
scene.collection.objects.link(ob_auto_camera)
ob_auto_camera.location = (4.72036, -6.88239, 6.91606)
ob_auto_camera.rotation_euler = (1.09748, -7.21219e-08, 0.694738)
scene.camera = ob_auto_camera
light_auto_sun = bpy.data.lights.new('AutoSun', 'SUN')
light_auto_sun.energy = 3.0
light_auto_sun.angle = 0.0523599
ob_auto_sun = bpy.data.objects.new('AutoSun', light_auto_sun)
scene.collection.objects.link(ob_auto_sun)
ob_auto_sun.rotation_euler = (0.872665, 0.174533, 0.523599)
bpy.context.view_layer.update()
